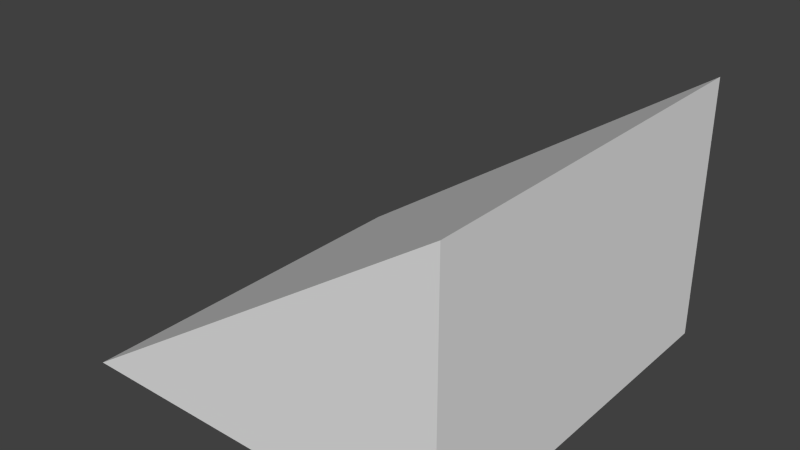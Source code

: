 # Source: rampOneThreeBaseR.blend  (saved by Blender 2.67.0; exported with 4.5.12 LTS)
import bpy
from mathutils import Matrix  # noqa: F401  (used for matrix-valued properties, if any)

bpy.ops.wm.read_factory_settings(use_empty=True)
scene = bpy.context.scene
scene.name = 'Scene'

# ---- collections
col_collection_1 = bpy.data.collections.new('Collection 1'); scene.collection.children.link(col_collection_1)

# ---- materials (node trees are filled in below, after node groups)
mat_material = bpy.data.materials.new('Material')
mat_material.alpha_threshold = 0.0
mat_material.use_transparent_shadow = False
mat_material.roughness = 0.5
mat_material.line_color = (0.0, 0.0, 0.0, 1.0)

# ---- material node trees

# ---- world
world_world = bpy.data.worlds.new('World'); scene.world = world_world
world_world.color = (0.05088, 0.05088, 0.05088)
world_world.use_sun_shadow = False
world_world.sun_shadow_jitter_overblur = 0.0
world_world.cycles.sampling_method = 'MANUAL'
world_world.cycles.sample_map_resolution = 256

# ---- meshes
me_ramponethreebaser = bpy.data.meshes.new('rampOneThreeBaseR')
me_ramponethreebaser.from_pydata([(0.5, -0.5, -1.0), (-0.5, -0.5, -1.0), (-0.5, 0.5, -1.0), (0.5, 0.5, -1.0), (0.5, -0.5, -0.3333), (0.5, 0.5, -0.3333)], [], [(0, 1, 2, 3), (1, 0, 4), (3, 2, 5), (2, 1, 4, 5), (0, 3, 5, 4)])
me_ramponethreebaser.materials.append(mat_material)
me_ramponethreebaser.use_remesh_preserve_volume = False
me_ramponethreebaser.use_remesh_preserve_attributes = False
me_ramponethreebaser.use_mirror_vertex_groups = False
me_ramponethreebaser.update()

# ---- objects
ob_ramponethreebaser = bpy.data.objects.new('rampOneThreeBaseR', me_ramponethreebaser)

# ---- transforms, parenting, visibility, modifiers, constraints
ob_ramponethreebaser.location = (0.0, 0.0, 0.0)
ob_ramponethreebaser.lock_rotations_4d = False
ob_ramponethreebaser.empty_display_type = 'ARROWS'
ob_ramponethreebaser.lineart.crease_threshold = 0.0

# ---- collection membership
col_collection_1.objects.link(ob_ramponethreebaser)

# ---- scene / render settings (as saved in the file)
scene.frame_start = 1; scene.frame_end = 250; scene.frame_set(1)
scene.render.engine = 'BLENDER_EEVEE_NEXT'
scene.render.image_settings.color_mode = 'RGB'
scene.render.image_settings.compression = 90
scene.render.resolution_percentage = 50
scene.render.dither_intensity = 0.0
scene.cycles.use_denoising = False
scene.cycles.samples = 10
scene.cycles.sampling_pattern = 'TABULATED_SOBOL'
scene.cycles.light_sampling_threshold = 0.0
scene.cycles.use_adaptive_sampling = False
scene.cycles.use_light_tree = False
scene.cycles.blur_glossy = 0.0
scene.cycles.volume_bounces = 1
scene.cycles.pixel_filter_type = 'GAUSSIAN'
scene.cycles.sample_clamp_indirect = 0.0
scene.view_settings.view_transform = 'Standard'
bpy.context.view_layer.update()

# ---- added for rendering (the .blend has no active camera and no usable light): camera, sun
cam_auto = bpy.data.cameras.new('AutoCamera')
cam_auto.lens = 50.0
cam_auto.sensor_width = 36.0
cam_auto.clip_end = 1000.0
ob_auto_camera = bpy.data.objects.new('AutoCamera', cam_auto)
scene.collection.objects.link(ob_auto_camera)
ob_auto_camera.location = (1.44656, -1.73587, 0.490583)
ob_auto_camera.rotation_euler = (1.09748, -7.21219e-08, 0.694738)
scene.camera = ob_auto_camera
light_auto_sun = bpy.data.lights.new('AutoSun', 'SUN')
light_auto_sun.energy = 3.0
light_auto_sun.angle = 0.0523599
ob_auto_sun = bpy.data.objects.new('AutoSun', light_auto_sun)
scene.collection.objects.link(ob_auto_sun)
ob_auto_sun.rotation_euler = (0.872665, 0.174533, 0.523599)
bpy.context.view_layer.update()
